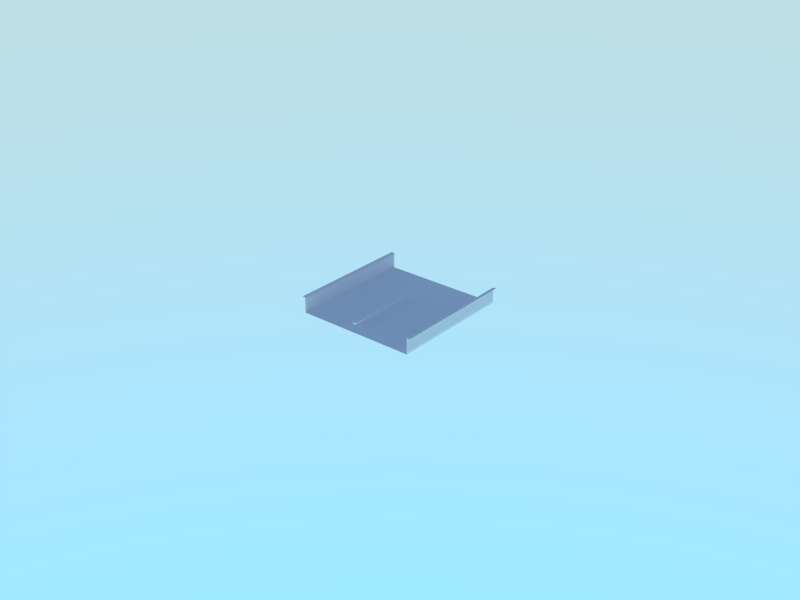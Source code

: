 # Source: battery.blend  (saved by Blender 2.71.0; exported with 4.5.12 LTS)
import bpy
from mathutils import Matrix  # noqa: F401  (used for matrix-valued properties, if any)

bpy.ops.wm.read_factory_settings(use_empty=True)
scene = bpy.context.scene
scene.name = 'Scene'

# ---- collections
col_collection_1 = bpy.data.collections.new('Collection 1'); scene.collection.children.link(col_collection_1)
col_collection_10 = bpy.data.collections.new('Collection 10'); scene.collection.children.link(col_collection_10)
col_collection_10.hide_render = True
col_collection_10.hide_viewport = True

# ---- materials (node trees are filled in below, after node groups)
mat_white = bpy.data.materials.new('white')
mat_white.alpha_threshold = 0.0
mat_white.use_transparent_shadow = False
mat_white.roughness = 0.5
mat_white.line_color = (0.0, 0.0, 0.0, 1.0)
mat_legend = bpy.data.materials.new('legend')
mat_legend.alpha_threshold = 0.0
mat_legend.use_transparent_shadow = False
mat_legend.roughness = 0.5
mat_legend.line_color = (0.0, 0.0, 0.0, 1.0)

# ---- material node trees

# ---- world
world_world = bpy.data.worlds.new('World'); scene.world = world_world
world_world.use_nodes = True; world_world.node_tree.nodes.clear()
_N = world_world.node_tree.nodes; _L = world_world.node_tree.links
n0 = _N.new('ShaderNodeOutputWorld'); n0.name = 'World Output'; n0.location = (300, 300)
n1 = _N.new('ShaderNodeBackground'); n1.name = 'Background'; n1.location = (10, 300)
n1.inputs[1].default_value = 4.0
n2 = _N.new('ShaderNodeTexSky'); n2.name = 'Sky Texture'; n2.location = (-190, 300)
n2.sky_type = 'HOSEK_WILKIE'
n2.sun_elevation = 1.571
_L.new(n1.outputs[0], n0.inputs[0])
_L.new(n2.outputs[0], n1.inputs[0])
n0.is_active_output = True
world_world.color = (0.05088, 0.05088, 0.05088)
world_world.use_sun_shadow = False
world_world.sun_shadow_jitter_overblur = 0.0
world_world.cycles.sampling_method = 'MANUAL'
world_world.cycles.sample_map_resolution = 256

# ---- cameras
cam_camera = bpy.data.cameras.new('camera')
cam_camera.clip_end = 100.0
cam_camera.lens = 35.0
cam_camera.sensor_width = 32.0
cam_camera.sensor_height = 18.0
cam_camera.dof.focus_distance = 0.0
cam_camera.dof.aperture_fstop = 128.0

# ---- meshes
me_needle = bpy.data.meshes.new('needle')
me_needle.from_pydata([(-0.0005502, -5.588e-09, 0.00025), (0.0005502, -5.588e-09, 0.00025), (-0.0004231, 0.028, 0.00025), (0.0004231, 0.028, 0.00025), (-0.0005502, -5.588e-09, -0.00025), (0.0005502, -5.588e-09, -0.00025), (-0.0004231, 0.028, -0.00025), (0.0004231, 0.028, -0.00025)], [], [(0, 1, 3, 2), (4, 6, 7, 5), (3, 7, 6, 2), (1, 5, 7, 3), (0, 4, 5, 1), (2, 6, 4, 0)])
me_needle.materials.append(mat_white)
me_needle.use_remesh_preserve_volume = False
me_needle.use_remesh_preserve_attributes = False
me_needle.use_mirror_vertex_groups = False
me_needle.update()
me_backplate = bpy.data.meshes.new('backplate')
me_backplate.from_pydata([(0.019, 0.01, -0.004), (0.019, -0.01, -0.004), (0.019, 0.01, 0.001), (0.019, -0.01, 0.001), (0.02, 0.01, 0.001), (0.02, -0.01, 0.001), (0.018, 0.01, -0.004), (0.018, -0.01, -0.004), (0.019, -0.01, 0.0), (0.019, 0.01, 0.0), (0.0, 0.01, -0.004), (-0.019, 0.01, -0.004), (0.0, -0.01, -0.004), (-0.019, -0.01, -0.004), (-0.019, 0.01, 0.001), (-0.019, -0.01, 0.001), (-0.02, 0.01, 0.001), (-0.02, -0.01, 0.001), (-0.018, 0.01, -0.004), (-0.018, -0.01, -0.004), (-0.019, -0.01, 0.0), (-0.019, 0.01, 0.0), (0.019, 0.02, -0.004), (0.019, 0.02, 0.001), (0.02, 0.02, 0.001), (0.018, 0.02, -0.004), (0.019, 0.02, 0.0), (0.0, 0.02, -0.004), (-0.019, 0.02, -0.004), (-0.019, 0.02, 0.001), (-0.02, 0.02, 0.001), (-0.018, 0.02, -0.004), (-0.019, 0.02, 0.0), (0.019, -0.02, -0.004), (0.019, -0.02, 0.001), (0.02, -0.02, 0.001), (0.018, -0.02, -0.004), (0.019, -0.02, 0.0), (0.0, -0.02, -0.004), (-0.019, -0.02, -0.004), (-0.019, -0.02, 0.001), (-0.02, -0.02, 0.001), (-0.018, -0.02, -0.004), (-0.019, -0.02, 0.0), (0.019, -0.01, -0.003), (0.019, 0.01, -0.003), (0.019, 0.02, -0.003), (0.019, -0.02, -0.003), (-0.019, -0.01, -0.003), (-0.019, 0.01, -0.003), (-0.019, 0.02, -0.003), (-0.019, -0.02, -0.003)], [], [(6, 7, 1, 0), (8, 3, 2, 9), (3, 5, 4, 2), (10, 12, 7, 6), (44, 8, 9, 45), (18, 11, 13, 19), (20, 21, 14, 15), (15, 14, 16, 17), (10, 18, 19, 12), (48, 49, 21, 20), (49, 11, 28, 50), (18, 10, 27, 31), (16, 14, 29, 30), (14, 21, 32, 29), (11, 18, 31, 28), (45, 9, 26, 46), (10, 6, 25, 27), (2, 4, 24, 23), (9, 2, 23, 26), (6, 0, 22, 25), (20, 15, 40, 43), (19, 13, 39, 42), (15, 17, 41, 40), (48, 20, 43, 51), (12, 19, 42, 38), (3, 8, 37, 34), (1, 7, 36, 33), (5, 3, 34, 35), (44, 1, 33, 47), (7, 12, 38, 36), (1, 44, 45, 0), (0, 45, 46, 22), (8, 44, 47, 37), (13, 11, 49, 48), (21, 49, 50, 32), (13, 48, 51, 39)])
me_backplate.polygons.foreach_set('use_smooth', [True] * 36)
_uv = me_backplate.uv_layers.new(name='UVMap')
_uv.uv.foreach_set('vector', [0.9805, 1.0, 0.9805, 0.0, 1.007, 0.0, 1.007, 1.0, 1.007, 0.0, 1.007, 0.0, 1.007, 1.0, 1.007, 1.0, 1.007, 0.0, 1.034, 0.0, 1.034, 1.0, 1.007, 1.0, 0.5, 1.0, 0.5, 0.0, 0.9805, 0.0, 0.9805, 1.0, 1.007, 0.0, 1.007, 0.0, 1.007, 1.0, 1.007, 1.0, 0.01948, 1.0, -0.007217, 1.0, -0.007217, 0.0, 0.01948, 0.0, -0.007217, 0.0, -0.007217, 1.0, -0.007217, 1.0, -0.007217, 0.0, -0.007217, 0.0, -0.007217, 1.0, -0.03391, 1.0, -0.03391, 0.0, 0.5, 1.0, 0.01948, 1.0, 0.01948, 0.0, 0.5, 0.0, -0.007217, 0.0, -0.007217, 1.0, -0.007217, 1.0, -0.007217, 0.0, -0.007217, 1.0, -0.007217, 1.0, -0.007217, 1.0, -0.007217, 1.0, 0.01948, 1.0, 0.5, 1.0, 0.5, 1.0, 0.01948, 1.0, -0.03391, 1.0, -0.007217, 1.0, -0.007217, 1.0, -0.03391, 1.0, -0.007217, 1.0, -0.007217, 1.0, -0.007217, 1.0, -0.007217, 1.0, -0.007217, 1.0, 0.01948, 1.0, 0.01948, 1.0, -0.007217, 1.0, 1.007, 1.0, 1.007, 1.0, 1.007, 1.0, 1.007, 1.0, 0.5, 1.0, 0.9805, 1.0, 0.9805, 1.0, 0.5, 1.0, 1.007, 1.0, 1.034, 1.0, 1.034, 1.0, 1.007, 1.0, 1.007, 1.0, 1.007, 1.0, 1.007, 1.0, 1.007, 1.0, 0.9805, 1.0, 1.007, 1.0, 1.007, 1.0, 0.9805, 1.0, -0.007217, 0.0, -0.007217, 0.0, -0.007217, 0.0, -0.007217, 0.0, 0.01948, 0.0, -0.007217, 0.0, -0.007217, 0.0, 0.01948, 0.0, -0.007217, 0.0, -0.03391, 0.0, -0.03391, 0.0, -0.007217, 0.0, -0.007217, 0.0, -0.007217, 0.0, -0.007217, 0.0, -0.007217, 0.0, 0.5, 0.0, 0.01948, 0.0, 0.01948, 0.0, 0.5, 0.0, 1.007, 0.0, 1.007, 0.0, 1.007, 0.0, 1.007, 0.0, 1.007, 0.0, 0.9805, 0.0, 0.9805, 0.0, 1.007, 0.0, 1.034, 0.0, 1.007, 0.0, 1.007, 0.0, 1.034, 0.0, 1.007, 0.0, 1.007, 0.0, 1.007, 0.0, 1.007, 0.0, 0.9805, 0.0, 0.5, 0.0, 0.5, 0.0, 0.9805, 0.0, 1.007, 0.0, 1.007, 0.0, 1.007, 1.0, 1.007, 1.0, 1.007, 1.0, 1.007, 1.0, 1.007, 1.0, 1.007, 1.0, 1.007, 0.0, 1.007, 0.0, 1.007, 0.0, 1.007, 0.0, -0.007217, 0.0, -0.007217, 1.0, -0.007217, 1.0, -0.007217, 0.0, -0.007217, 1.0, -0.007217, 1.0, -0.007217, 1.0, -0.007217, 1.0, -0.007217, 0.0, -0.007217, 0.0, -0.007217, 0.0, -0.007217, 0.0])
me_backplate.materials.append(mat_legend)
me_backplate.use_remesh_preserve_volume = False
me_backplate.use_remesh_preserve_attributes = False
me_backplate.use_mirror_vertex_groups = False
me_backplate.update()

# ---- objects
ob_needle = bpy.data.objects.new('needle', me_needle)
ob_backplate = bpy.data.objects.new('backplate', me_backplate)
ob_camera_focus_at = bpy.data.objects.new('camera focus at', None)
ob_camera_point_at = bpy.data.objects.new('camera point at', None)
ob_camera = bpy.data.objects.new('camera', cam_camera)

# ---- transforms, parenting, visibility, modifiers, constraints
ob_needle.location = (0.0, -0.02, -0.001)
ob_needle.lineart.crease_threshold = 0.0
ob_backplate.location = (0.0, 0.0, 0.0)
ob_backplate.lineart.crease_threshold = 0.0
ob_camera_focus_at.location = (0.0, 0.0, 1.0)
ob_camera_focus_at.empty_display_type = 'CUBE'
ob_camera_focus_at.empty_image_offset = (0.0, 0.0)
ob_camera_focus_at.lineart.crease_threshold = 0.0
ob_camera_point_at.location = (0.0, 0.0, 1.0)
ob_camera_point_at.empty_display_type = 'SPHERE'
ob_camera_point_at.empty_image_offset = (0.0, 0.0)
ob_camera_point_at.lineart.crease_threshold = 0.0
ob_camera.location = (5.0, -5.0, 1.0)
ob_camera.rotation_euler = (1.571, -0.0, -0.0)
ob_camera.lineart.crease_threshold = 0.0
_c = ob_camera.constraints.new('TRACK_TO'); _c.name = 'AutoTrack'
_c.target = ob_camera_point_at
cam_camera.dof.focus_object = ob_camera_focus_at

# ---- collection membership
col_collection_1.objects.link(ob_needle)
col_collection_1.objects.link(ob_backplate)
col_collection_10.objects.link(ob_camera_focus_at)
col_collection_10.objects.link(ob_camera_point_at)
col_collection_10.objects.link(ob_camera)

# ---- scene / render settings (as saved in the file)
scene.frame_start = 1; scene.frame_end = 250; scene.frame_set(2)
scene.render.engine = 'BLENDER_EEVEE_NEXT'
scene.render.resolution_x = 640
scene.render.resolution_y = 480
scene.render.dither_intensity = 0.0
scene.cycles.feature_set = 'EXPERIMENTAL'
scene.cycles.use_denoising = False
scene.cycles.samples = 100
scene.cycles.sampling_pattern = 'TABULATED_SOBOL'
scene.cycles.light_sampling_threshold = 0.0
scene.cycles.use_adaptive_sampling = False
scene.cycles.use_light_tree = False
scene.cycles.blur_glossy = 0.0
scene.cycles.volume_bounces = 1
scene.cycles.pixel_filter_type = 'GAUSSIAN'
scene.cycles.sample_clamp_indirect = 0.0
scene.view_settings.view_transform = 'Standard'
bpy.context.view_layer.update()

# ---- added for rendering (the .blend has no active camera): camera
cam_auto = bpy.data.cameras.new('AutoCamera')
cam_auto.lens = 50.0
cam_auto.sensor_width = 36.0
cam_auto.clip_end = 1000.0
ob_auto_camera = bpy.data.objects.new('AutoCamera', cam_auto)
scene.collection.objects.link(ob_auto_camera)
ob_auto_camera.location = (0.185045, -0.222054, 0.146536)
ob_auto_camera.rotation_euler = (1.09748, -7.21219e-08, 0.694738)
scene.camera = ob_auto_camera
bpy.context.view_layer.update()
